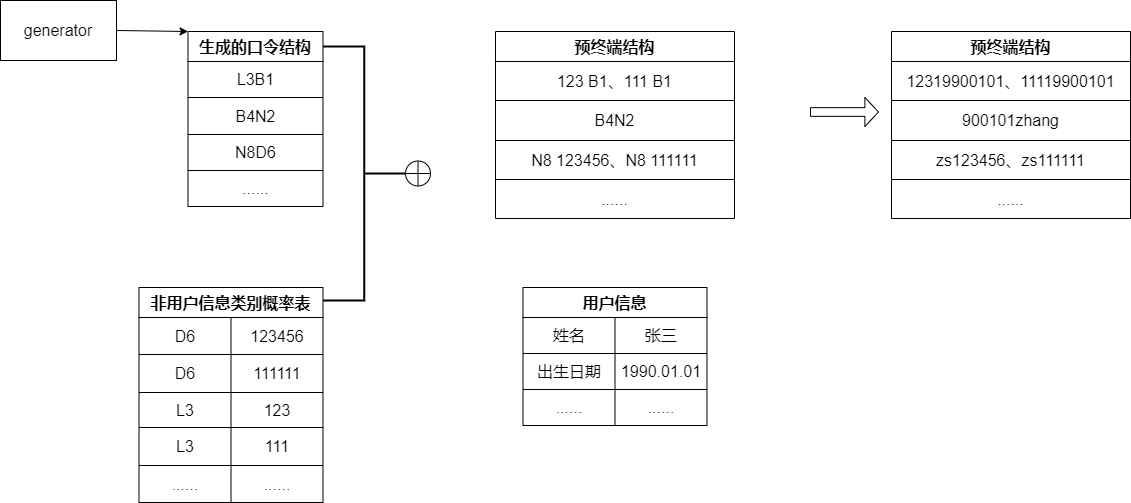

The diagram above was exported from draw.io. Its source (the exported page's mxGraphModel, read from the mxfile embedded in the PNG):
<mxGraphModel dx="1422" dy="802" grid="0" gridSize="10" guides="1" tooltips="1" connect="1" arrows="1" fold="1" page="1" pageScale="1" pageWidth="1169" pageHeight="827" math="0" shadow="0">
  <root>
    <mxCell id="0" />
    <mxCell id="1" parent="0" />
    <mxCell id="HmsmDAmuJBQXiGUTdm-5-87" style="edgeStyle=none;rounded=0;orthogonalLoop=1;jettySize=auto;html=1;exitX=1;exitY=0.5;exitDx=0;exitDy=0;entryX=0;entryY=0;entryDx=0;entryDy=0;fontSize=16;strokeWidth=1;" edge="1" parent="1" source="HmsmDAmuJBQXiGUTdm-5-2" target="HmsmDAmuJBQXiGUTdm-5-3">
      <mxGeometry relative="1" as="geometry" />
    </mxCell>
    <mxCell id="HmsmDAmuJBQXiGUTdm-5-2" value="generator" style="rounded=0;whiteSpace=wrap;html=1;fontSize=16;strokeWidth=1;" vertex="1" parent="1">
      <mxGeometry x="20" y="106" width="116" height="60" as="geometry" />
    </mxCell>
    <mxCell id="HmsmDAmuJBQXiGUTdm-5-3" value="生成的口令结构" style="shape=table;startSize=30;container=1;collapsible=0;childLayout=tableLayout;fontStyle=1;align=center;fontSize=16;strokeWidth=1;" vertex="1" parent="1">
      <mxGeometry x="207.5" y="137" width="135" height="175" as="geometry" />
    </mxCell>
    <mxCell id="HmsmDAmuJBQXiGUTdm-5-4" value="" style="shape=tableRow;horizontal=0;startSize=0;swimlaneHead=0;swimlaneBody=0;top=0;left=0;bottom=0;right=0;collapsible=0;dropTarget=0;fillColor=none;points=[[0,0.5],[1,0.5]];portConstraint=eastwest;fontSize=16;strokeWidth=1;" vertex="1" parent="HmsmDAmuJBQXiGUTdm-5-3">
      <mxGeometry y="30" width="135" height="36" as="geometry" />
    </mxCell>
    <mxCell id="HmsmDAmuJBQXiGUTdm-5-5" value="L3B1" style="shape=partialRectangle;html=1;whiteSpace=wrap;connectable=0;fillColor=none;top=0;left=0;bottom=0;right=0;overflow=hidden;fontSize=16;strokeWidth=1;" vertex="1" parent="HmsmDAmuJBQXiGUTdm-5-4">
      <mxGeometry width="135" height="36" as="geometry">
        <mxRectangle width="135" height="36" as="alternateBounds" />
      </mxGeometry>
    </mxCell>
    <mxCell id="HmsmDAmuJBQXiGUTdm-5-8" value="" style="shape=tableRow;horizontal=0;startSize=0;swimlaneHead=0;swimlaneBody=0;top=0;left=0;bottom=0;right=0;collapsible=0;dropTarget=0;fillColor=none;points=[[0,0.5],[1,0.5]];portConstraint=eastwest;fontSize=16;strokeWidth=1;" vertex="1" parent="HmsmDAmuJBQXiGUTdm-5-3">
      <mxGeometry y="66" width="135" height="37" as="geometry" />
    </mxCell>
    <mxCell id="HmsmDAmuJBQXiGUTdm-5-9" value="B4N2" style="shape=partialRectangle;html=1;whiteSpace=wrap;connectable=0;fillColor=none;top=0;left=0;bottom=0;right=0;overflow=hidden;fontSize=16;strokeWidth=1;" vertex="1" parent="HmsmDAmuJBQXiGUTdm-5-8">
      <mxGeometry width="135" height="37" as="geometry">
        <mxRectangle width="135" height="37" as="alternateBounds" />
      </mxGeometry>
    </mxCell>
    <mxCell id="HmsmDAmuJBQXiGUTdm-5-12" value="" style="shape=tableRow;horizontal=0;startSize=0;swimlaneHead=0;swimlaneBody=0;top=0;left=0;bottom=0;right=0;collapsible=0;dropTarget=0;fillColor=none;points=[[0,0.5],[1,0.5]];portConstraint=eastwest;fontSize=16;strokeWidth=1;" vertex="1" parent="HmsmDAmuJBQXiGUTdm-5-3">
      <mxGeometry y="103" width="135" height="36" as="geometry" />
    </mxCell>
    <mxCell id="HmsmDAmuJBQXiGUTdm-5-13" value="N8D6" style="shape=partialRectangle;html=1;whiteSpace=wrap;connectable=0;fillColor=none;top=0;left=0;bottom=0;right=0;overflow=hidden;fontSize=16;strokeWidth=1;" vertex="1" parent="HmsmDAmuJBQXiGUTdm-5-12">
      <mxGeometry width="135" height="36" as="geometry">
        <mxRectangle width="135" height="36" as="alternateBounds" />
      </mxGeometry>
    </mxCell>
    <mxCell id="HmsmDAmuJBQXiGUTdm-5-16" style="shape=tableRow;horizontal=0;startSize=0;swimlaneHead=0;swimlaneBody=0;top=0;left=0;bottom=0;right=0;collapsible=0;dropTarget=0;fillColor=none;points=[[0,0.5],[1,0.5]];portConstraint=eastwest;fontSize=16;strokeWidth=1;" vertex="1" parent="HmsmDAmuJBQXiGUTdm-5-3">
      <mxGeometry y="139" width="135" height="36" as="geometry" />
    </mxCell>
    <mxCell id="HmsmDAmuJBQXiGUTdm-5-17" value="......" style="shape=partialRectangle;html=1;whiteSpace=wrap;connectable=0;fillColor=none;top=0;left=0;bottom=0;right=0;overflow=hidden;fontSize=16;strokeWidth=1;" vertex="1" parent="HmsmDAmuJBQXiGUTdm-5-16">
      <mxGeometry width="135" height="36" as="geometry">
        <mxRectangle width="135" height="36" as="alternateBounds" />
      </mxGeometry>
    </mxCell>
    <mxCell id="HmsmDAmuJBQXiGUTdm-5-19" value="预终端结构" style="shape=table;startSize=30;container=1;collapsible=0;childLayout=tableLayout;fontStyle=1;align=center;fontSize=16;strokeWidth=1;" vertex="1" parent="1">
      <mxGeometry x="515" y="137" width="239" height="187" as="geometry" />
    </mxCell>
    <mxCell id="HmsmDAmuJBQXiGUTdm-5-20" value="" style="shape=tableRow;horizontal=0;startSize=0;swimlaneHead=0;swimlaneBody=0;top=0;left=0;bottom=0;right=0;collapsible=0;dropTarget=0;fillColor=none;points=[[0,0.5],[1,0.5]];portConstraint=eastwest;fontSize=16;strokeWidth=1;" vertex="1" parent="HmsmDAmuJBQXiGUTdm-5-19">
      <mxGeometry y="30" width="239" height="39" as="geometry" />
    </mxCell>
    <mxCell id="HmsmDAmuJBQXiGUTdm-5-21" value="123 B1、111 B1" style="shape=partialRectangle;html=1;whiteSpace=wrap;connectable=0;fillColor=none;top=0;left=0;bottom=0;right=0;overflow=hidden;fontSize=16;strokeWidth=1;" vertex="1" parent="HmsmDAmuJBQXiGUTdm-5-20">
      <mxGeometry width="239" height="39" as="geometry">
        <mxRectangle width="239" height="39" as="alternateBounds" />
      </mxGeometry>
    </mxCell>
    <mxCell id="HmsmDAmuJBQXiGUTdm-5-22" value="" style="shape=tableRow;horizontal=0;startSize=0;swimlaneHead=0;swimlaneBody=0;top=0;left=0;bottom=0;right=0;collapsible=0;dropTarget=0;fillColor=none;points=[[0,0.5],[1,0.5]];portConstraint=eastwest;fontSize=16;strokeWidth=1;" vertex="1" parent="HmsmDAmuJBQXiGUTdm-5-19">
      <mxGeometry y="69" width="239" height="40" as="geometry" />
    </mxCell>
    <mxCell id="HmsmDAmuJBQXiGUTdm-5-23" value="B4N2" style="shape=partialRectangle;html=1;whiteSpace=wrap;connectable=0;fillColor=none;top=0;left=0;bottom=0;right=0;overflow=hidden;fontSize=16;strokeWidth=1;" vertex="1" parent="HmsmDAmuJBQXiGUTdm-5-22">
      <mxGeometry width="239" height="40" as="geometry">
        <mxRectangle width="239" height="40" as="alternateBounds" />
      </mxGeometry>
    </mxCell>
    <mxCell id="HmsmDAmuJBQXiGUTdm-5-24" value="" style="shape=tableRow;horizontal=0;startSize=0;swimlaneHead=0;swimlaneBody=0;top=0;left=0;bottom=0;right=0;collapsible=0;dropTarget=0;fillColor=none;points=[[0,0.5],[1,0.5]];portConstraint=eastwest;fontSize=16;strokeWidth=1;" vertex="1" parent="HmsmDAmuJBQXiGUTdm-5-19">
      <mxGeometry y="109" width="239" height="39" as="geometry" />
    </mxCell>
    <mxCell id="HmsmDAmuJBQXiGUTdm-5-25" value="N8 123456、N8 111111" style="shape=partialRectangle;html=1;whiteSpace=wrap;connectable=0;fillColor=none;top=0;left=0;bottom=0;right=0;overflow=hidden;fontSize=16;strokeWidth=1;" vertex="1" parent="HmsmDAmuJBQXiGUTdm-5-24">
      <mxGeometry width="239" height="39" as="geometry">
        <mxRectangle width="239" height="39" as="alternateBounds" />
      </mxGeometry>
    </mxCell>
    <mxCell id="HmsmDAmuJBQXiGUTdm-5-26" style="shape=tableRow;horizontal=0;startSize=0;swimlaneHead=0;swimlaneBody=0;top=0;left=0;bottom=0;right=0;collapsible=0;dropTarget=0;fillColor=none;points=[[0,0.5],[1,0.5]];portConstraint=eastwest;fontSize=16;strokeWidth=1;" vertex="1" parent="HmsmDAmuJBQXiGUTdm-5-19">
      <mxGeometry y="148" width="239" height="39" as="geometry" />
    </mxCell>
    <mxCell id="HmsmDAmuJBQXiGUTdm-5-27" value="......" style="shape=partialRectangle;html=1;whiteSpace=wrap;connectable=0;fillColor=none;top=0;left=0;bottom=0;right=0;overflow=hidden;fontSize=16;strokeWidth=1;" vertex="1" parent="HmsmDAmuJBQXiGUTdm-5-26">
      <mxGeometry width="239" height="39" as="geometry">
        <mxRectangle width="239" height="39" as="alternateBounds" />
      </mxGeometry>
    </mxCell>
    <mxCell id="HmsmDAmuJBQXiGUTdm-5-28" value="非用户信息类别概率表" style="shape=table;startSize=30;container=1;collapsible=0;childLayout=tableLayout;fontStyle=1;align=center;fontSize=16;strokeWidth=1;" vertex="1" parent="1">
      <mxGeometry x="158.5" y="393" width="184" height="215" as="geometry" />
    </mxCell>
    <mxCell id="HmsmDAmuJBQXiGUTdm-5-29" value="" style="shape=tableRow;horizontal=0;startSize=0;swimlaneHead=0;swimlaneBody=0;top=0;left=0;bottom=0;right=0;collapsible=0;dropTarget=0;fillColor=none;points=[[0,0.5],[1,0.5]];portConstraint=eastwest;fontSize=16;strokeWidth=1;" vertex="1" parent="HmsmDAmuJBQXiGUTdm-5-28">
      <mxGeometry y="30" width="184" height="37" as="geometry" />
    </mxCell>
    <mxCell id="HmsmDAmuJBQXiGUTdm-5-30" value="D6" style="shape=partialRectangle;html=1;whiteSpace=wrap;connectable=0;fillColor=none;top=0;left=0;bottom=0;right=0;overflow=hidden;fontSize=16;strokeWidth=1;" vertex="1" parent="HmsmDAmuJBQXiGUTdm-5-29">
      <mxGeometry width="92" height="37" as="geometry">
        <mxRectangle width="92" height="37" as="alternateBounds" />
      </mxGeometry>
    </mxCell>
    <mxCell id="HmsmDAmuJBQXiGUTdm-5-41" value="123456" style="shape=partialRectangle;html=1;whiteSpace=wrap;connectable=0;fillColor=none;top=0;left=0;bottom=0;right=0;overflow=hidden;fontSize=16;strokeWidth=1;" vertex="1" parent="HmsmDAmuJBQXiGUTdm-5-29">
      <mxGeometry x="92" width="92" height="37" as="geometry">
        <mxRectangle width="92" height="37" as="alternateBounds" />
      </mxGeometry>
    </mxCell>
    <mxCell id="HmsmDAmuJBQXiGUTdm-5-31" value="" style="shape=tableRow;horizontal=0;startSize=0;swimlaneHead=0;swimlaneBody=0;top=0;left=0;bottom=0;right=0;collapsible=0;dropTarget=0;fillColor=none;points=[[0,0.5],[1,0.5]];portConstraint=eastwest;fontSize=16;strokeWidth=1;" vertex="1" parent="HmsmDAmuJBQXiGUTdm-5-28">
      <mxGeometry y="67" width="184" height="38" as="geometry" />
    </mxCell>
    <mxCell id="HmsmDAmuJBQXiGUTdm-5-32" value="D6" style="shape=partialRectangle;html=1;whiteSpace=wrap;connectable=0;fillColor=none;top=0;left=0;bottom=0;right=0;overflow=hidden;fontSize=16;strokeWidth=1;" vertex="1" parent="HmsmDAmuJBQXiGUTdm-5-31">
      <mxGeometry width="92" height="38" as="geometry">
        <mxRectangle width="92" height="38" as="alternateBounds" />
      </mxGeometry>
    </mxCell>
    <mxCell id="HmsmDAmuJBQXiGUTdm-5-42" value="111111" style="shape=partialRectangle;html=1;whiteSpace=wrap;connectable=0;fillColor=none;top=0;left=0;bottom=0;right=0;overflow=hidden;fontSize=16;strokeWidth=1;" vertex="1" parent="HmsmDAmuJBQXiGUTdm-5-31">
      <mxGeometry x="92" width="92" height="38" as="geometry">
        <mxRectangle width="92" height="38" as="alternateBounds" />
      </mxGeometry>
    </mxCell>
    <mxCell id="HmsmDAmuJBQXiGUTdm-5-33" value="" style="shape=tableRow;horizontal=0;startSize=0;swimlaneHead=0;swimlaneBody=0;top=0;left=0;bottom=0;right=0;collapsible=0;dropTarget=0;fillColor=none;points=[[0,0.5],[1,0.5]];portConstraint=eastwest;fontSize=16;strokeWidth=1;" vertex="1" parent="HmsmDAmuJBQXiGUTdm-5-28">
      <mxGeometry y="105" width="184" height="35" as="geometry" />
    </mxCell>
    <mxCell id="HmsmDAmuJBQXiGUTdm-5-34" value="L3" style="shape=partialRectangle;html=1;whiteSpace=wrap;connectable=0;fillColor=none;top=0;left=0;bottom=0;right=0;overflow=hidden;fontSize=16;strokeWidth=1;" vertex="1" parent="HmsmDAmuJBQXiGUTdm-5-33">
      <mxGeometry width="92" height="35" as="geometry">
        <mxRectangle width="92" height="35" as="alternateBounds" />
      </mxGeometry>
    </mxCell>
    <mxCell id="HmsmDAmuJBQXiGUTdm-5-43" value="123" style="shape=partialRectangle;html=1;whiteSpace=wrap;connectable=0;fillColor=none;top=0;left=0;bottom=0;right=0;overflow=hidden;fontSize=16;strokeWidth=1;" vertex="1" parent="HmsmDAmuJBQXiGUTdm-5-33">
      <mxGeometry x="92" width="92" height="35" as="geometry">
        <mxRectangle width="92" height="35" as="alternateBounds" />
      </mxGeometry>
    </mxCell>
    <mxCell id="HmsmDAmuJBQXiGUTdm-5-35" style="shape=tableRow;horizontal=0;startSize=0;swimlaneHead=0;swimlaneBody=0;top=0;left=0;bottom=0;right=0;collapsible=0;dropTarget=0;fillColor=none;points=[[0,0.5],[1,0.5]];portConstraint=eastwest;fontSize=16;strokeWidth=1;" vertex="1" parent="HmsmDAmuJBQXiGUTdm-5-28">
      <mxGeometry y="140" width="184" height="38" as="geometry" />
    </mxCell>
    <mxCell id="HmsmDAmuJBQXiGUTdm-5-36" value="L3" style="shape=partialRectangle;html=1;whiteSpace=wrap;connectable=0;fillColor=none;top=0;left=0;bottom=0;right=0;overflow=hidden;fontSize=16;strokeWidth=1;" vertex="1" parent="HmsmDAmuJBQXiGUTdm-5-35">
      <mxGeometry width="92" height="38" as="geometry">
        <mxRectangle width="92" height="38" as="alternateBounds" />
      </mxGeometry>
    </mxCell>
    <mxCell id="HmsmDAmuJBQXiGUTdm-5-44" value="111" style="shape=partialRectangle;html=1;whiteSpace=wrap;connectable=0;fillColor=none;top=0;left=0;bottom=0;right=0;overflow=hidden;fontSize=16;strokeWidth=1;" vertex="1" parent="HmsmDAmuJBQXiGUTdm-5-35">
      <mxGeometry x="92" width="92" height="38" as="geometry">
        <mxRectangle width="92" height="38" as="alternateBounds" />
      </mxGeometry>
    </mxCell>
    <mxCell id="HmsmDAmuJBQXiGUTdm-5-45" style="shape=tableRow;horizontal=0;startSize=0;swimlaneHead=0;swimlaneBody=0;top=0;left=0;bottom=0;right=0;collapsible=0;dropTarget=0;fillColor=none;points=[[0,0.5],[1,0.5]];portConstraint=eastwest;fontSize=16;strokeWidth=1;" vertex="1" parent="HmsmDAmuJBQXiGUTdm-5-28">
      <mxGeometry y="178" width="184" height="37" as="geometry" />
    </mxCell>
    <mxCell id="HmsmDAmuJBQXiGUTdm-5-46" value="......" style="shape=partialRectangle;html=1;whiteSpace=wrap;connectable=0;fillColor=none;top=0;left=0;bottom=0;right=0;overflow=hidden;fontSize=16;strokeWidth=1;" vertex="1" parent="HmsmDAmuJBQXiGUTdm-5-45">
      <mxGeometry width="92" height="37" as="geometry">
        <mxRectangle width="92" height="37" as="alternateBounds" />
      </mxGeometry>
    </mxCell>
    <mxCell id="HmsmDAmuJBQXiGUTdm-5-47" value="......" style="shape=partialRectangle;html=1;whiteSpace=wrap;connectable=0;fillColor=none;top=0;left=0;bottom=0;right=0;overflow=hidden;fontSize=16;strokeWidth=1;" vertex="1" parent="HmsmDAmuJBQXiGUTdm-5-45">
      <mxGeometry x="92" width="92" height="37" as="geometry">
        <mxRectangle width="92" height="37" as="alternateBounds" />
      </mxGeometry>
    </mxCell>
    <mxCell id="HmsmDAmuJBQXiGUTdm-5-52" value="用户信息" style="shape=table;startSize=30;container=1;collapsible=0;childLayout=tableLayout;fontStyle=1;align=center;fontSize=16;strokeWidth=1;" vertex="1" parent="1">
      <mxGeometry x="542.5" y="393" width="184" height="138" as="geometry" />
    </mxCell>
    <mxCell id="HmsmDAmuJBQXiGUTdm-5-53" value="" style="shape=tableRow;horizontal=0;startSize=0;swimlaneHead=0;swimlaneBody=0;top=0;left=0;bottom=0;right=0;collapsible=0;dropTarget=0;fillColor=none;points=[[0,0.5],[1,0.5]];portConstraint=eastwest;fontSize=16;strokeWidth=1;" vertex="1" parent="HmsmDAmuJBQXiGUTdm-5-52">
      <mxGeometry y="30" width="184" height="36" as="geometry" />
    </mxCell>
    <mxCell id="HmsmDAmuJBQXiGUTdm-5-54" value="姓名" style="shape=partialRectangle;html=1;whiteSpace=wrap;connectable=0;fillColor=none;top=0;left=0;bottom=0;right=0;overflow=hidden;fontSize=16;strokeWidth=1;" vertex="1" parent="HmsmDAmuJBQXiGUTdm-5-53">
      <mxGeometry width="92" height="36" as="geometry">
        <mxRectangle width="92" height="36" as="alternateBounds" />
      </mxGeometry>
    </mxCell>
    <mxCell id="HmsmDAmuJBQXiGUTdm-5-55" value="张三" style="shape=partialRectangle;html=1;whiteSpace=wrap;connectable=0;fillColor=none;top=0;left=0;bottom=0;right=0;overflow=hidden;fontSize=16;strokeWidth=1;" vertex="1" parent="HmsmDAmuJBQXiGUTdm-5-53">
      <mxGeometry x="92" width="92" height="36" as="geometry">
        <mxRectangle width="92" height="36" as="alternateBounds" />
      </mxGeometry>
    </mxCell>
    <mxCell id="HmsmDAmuJBQXiGUTdm-5-56" value="" style="shape=tableRow;horizontal=0;startSize=0;swimlaneHead=0;swimlaneBody=0;top=0;left=0;bottom=0;right=0;collapsible=0;dropTarget=0;fillColor=none;points=[[0,0.5],[1,0.5]];portConstraint=eastwest;fontSize=16;strokeWidth=1;" vertex="1" parent="HmsmDAmuJBQXiGUTdm-5-52">
      <mxGeometry y="66" width="184" height="36" as="geometry" />
    </mxCell>
    <mxCell id="HmsmDAmuJBQXiGUTdm-5-57" value="出生日期" style="shape=partialRectangle;html=1;whiteSpace=wrap;connectable=0;fillColor=none;top=0;left=0;bottom=0;right=0;overflow=hidden;fontSize=16;strokeWidth=1;" vertex="1" parent="HmsmDAmuJBQXiGUTdm-5-56">
      <mxGeometry width="92" height="36" as="geometry">
        <mxRectangle width="92" height="36" as="alternateBounds" />
      </mxGeometry>
    </mxCell>
    <mxCell id="HmsmDAmuJBQXiGUTdm-5-58" value="1990.01.01" style="shape=partialRectangle;html=1;whiteSpace=wrap;connectable=0;fillColor=none;top=0;left=0;bottom=0;right=0;overflow=hidden;fontSize=16;strokeWidth=1;" vertex="1" parent="HmsmDAmuJBQXiGUTdm-5-56">
      <mxGeometry x="92" width="92" height="36" as="geometry">
        <mxRectangle width="92" height="36" as="alternateBounds" />
      </mxGeometry>
    </mxCell>
    <mxCell id="HmsmDAmuJBQXiGUTdm-5-65" style="shape=tableRow;horizontal=0;startSize=0;swimlaneHead=0;swimlaneBody=0;top=0;left=0;bottom=0;right=0;collapsible=0;dropTarget=0;fillColor=none;points=[[0,0.5],[1,0.5]];portConstraint=eastwest;fontSize=16;strokeWidth=1;" vertex="1" parent="HmsmDAmuJBQXiGUTdm-5-52">
      <mxGeometry y="102" width="184" height="36" as="geometry" />
    </mxCell>
    <mxCell id="HmsmDAmuJBQXiGUTdm-5-66" value="......" style="shape=partialRectangle;html=1;whiteSpace=wrap;connectable=0;fillColor=none;top=0;left=0;bottom=0;right=0;overflow=hidden;fontSize=16;strokeWidth=1;" vertex="1" parent="HmsmDAmuJBQXiGUTdm-5-65">
      <mxGeometry width="92" height="36" as="geometry">
        <mxRectangle width="92" height="36" as="alternateBounds" />
      </mxGeometry>
    </mxCell>
    <mxCell id="HmsmDAmuJBQXiGUTdm-5-67" value="......" style="shape=partialRectangle;html=1;whiteSpace=wrap;connectable=0;fillColor=none;top=0;left=0;bottom=0;right=0;overflow=hidden;fontSize=16;strokeWidth=1;" vertex="1" parent="HmsmDAmuJBQXiGUTdm-5-65">
      <mxGeometry x="92" width="92" height="36" as="geometry">
        <mxRectangle width="92" height="36" as="alternateBounds" />
      </mxGeometry>
    </mxCell>
    <mxCell id="HmsmDAmuJBQXiGUTdm-5-69" value="预终端结构" style="shape=table;startSize=30;container=1;collapsible=0;childLayout=tableLayout;fontStyle=1;align=center;fontSize=16;strokeWidth=1;" vertex="1" parent="1">
      <mxGeometry x="911" y="137" width="239" height="187" as="geometry" />
    </mxCell>
    <mxCell id="HmsmDAmuJBQXiGUTdm-5-70" value="" style="shape=tableRow;horizontal=0;startSize=0;swimlaneHead=0;swimlaneBody=0;top=0;left=0;bottom=0;right=0;collapsible=0;dropTarget=0;fillColor=none;points=[[0,0.5],[1,0.5]];portConstraint=eastwest;fontSize=16;strokeWidth=1;" vertex="1" parent="HmsmDAmuJBQXiGUTdm-5-69">
      <mxGeometry y="30" width="239" height="39" as="geometry" />
    </mxCell>
    <mxCell id="HmsmDAmuJBQXiGUTdm-5-71" value="12319900101、11119900101" style="shape=partialRectangle;html=1;whiteSpace=wrap;connectable=0;fillColor=none;top=0;left=0;bottom=0;right=0;overflow=hidden;fontSize=16;strokeWidth=1;" vertex="1" parent="HmsmDAmuJBQXiGUTdm-5-70">
      <mxGeometry width="239" height="39" as="geometry">
        <mxRectangle width="239" height="39" as="alternateBounds" />
      </mxGeometry>
    </mxCell>
    <mxCell id="HmsmDAmuJBQXiGUTdm-5-72" value="" style="shape=tableRow;horizontal=0;startSize=0;swimlaneHead=0;swimlaneBody=0;top=0;left=0;bottom=0;right=0;collapsible=0;dropTarget=0;fillColor=none;points=[[0,0.5],[1,0.5]];portConstraint=eastwest;fontSize=16;strokeWidth=1;" vertex="1" parent="HmsmDAmuJBQXiGUTdm-5-69">
      <mxGeometry y="69" width="239" height="40" as="geometry" />
    </mxCell>
    <mxCell id="HmsmDAmuJBQXiGUTdm-5-73" value="900101zhang" style="shape=partialRectangle;html=1;whiteSpace=wrap;connectable=0;fillColor=none;top=0;left=0;bottom=0;right=0;overflow=hidden;fontSize=16;strokeWidth=1;" vertex="1" parent="HmsmDAmuJBQXiGUTdm-5-72">
      <mxGeometry width="239" height="40" as="geometry">
        <mxRectangle width="239" height="40" as="alternateBounds" />
      </mxGeometry>
    </mxCell>
    <mxCell id="HmsmDAmuJBQXiGUTdm-5-74" value="" style="shape=tableRow;horizontal=0;startSize=0;swimlaneHead=0;swimlaneBody=0;top=0;left=0;bottom=0;right=0;collapsible=0;dropTarget=0;fillColor=none;points=[[0,0.5],[1,0.5]];portConstraint=eastwest;fontSize=16;strokeWidth=1;" vertex="1" parent="HmsmDAmuJBQXiGUTdm-5-69">
      <mxGeometry y="109" width="239" height="39" as="geometry" />
    </mxCell>
    <mxCell id="HmsmDAmuJBQXiGUTdm-5-75" value="zs123456、zs111111" style="shape=partialRectangle;html=1;whiteSpace=wrap;connectable=0;fillColor=none;top=0;left=0;bottom=0;right=0;overflow=hidden;fontSize=16;strokeWidth=1;" vertex="1" parent="HmsmDAmuJBQXiGUTdm-5-74">
      <mxGeometry width="239" height="39" as="geometry">
        <mxRectangle width="239" height="39" as="alternateBounds" />
      </mxGeometry>
    </mxCell>
    <mxCell id="HmsmDAmuJBQXiGUTdm-5-76" style="shape=tableRow;horizontal=0;startSize=0;swimlaneHead=0;swimlaneBody=0;top=0;left=0;bottom=0;right=0;collapsible=0;dropTarget=0;fillColor=none;points=[[0,0.5],[1,0.5]];portConstraint=eastwest;fontSize=16;strokeWidth=1;" vertex="1" parent="HmsmDAmuJBQXiGUTdm-5-69">
      <mxGeometry y="148" width="239" height="39" as="geometry" />
    </mxCell>
    <mxCell id="HmsmDAmuJBQXiGUTdm-5-77" value="......" style="shape=partialRectangle;html=1;whiteSpace=wrap;connectable=0;fillColor=none;top=0;left=0;bottom=0;right=0;overflow=hidden;fontSize=16;strokeWidth=1;" vertex="1" parent="HmsmDAmuJBQXiGUTdm-5-76">
      <mxGeometry width="239" height="39" as="geometry">
        <mxRectangle width="239" height="39" as="alternateBounds" />
      </mxGeometry>
    </mxCell>
    <mxCell id="HmsmDAmuJBQXiGUTdm-5-91" value="" style="shape=singleArrow;whiteSpace=wrap;html=1;fontSize=16;strokeWidth=1;" vertex="1" parent="1">
      <mxGeometry x="830" y="203" width="68" height="29" as="geometry" />
    </mxCell>
    <mxCell id="HmsmDAmuJBQXiGUTdm-5-96" value="" style="shape=orEllipse;perimeter=ellipsePerimeter;whiteSpace=wrap;html=1;backgroundOutline=1;fontSize=16;strokeWidth=1;" vertex="1" parent="1">
      <mxGeometry x="425" y="266.5" width="25" height="25" as="geometry" />
    </mxCell>
    <mxCell id="HmsmDAmuJBQXiGUTdm-5-103" value="" style="strokeWidth=2;html=1;shape=mxgraph.flowchart.annotation_2;align=left;labelPosition=right;pointerEvents=1;fontSize=16;rotation=-180;" vertex="1" parent="1">
      <mxGeometry x="342.5" y="152" width="82.5" height="254" as="geometry" />
    </mxCell>
  </root>
</mxGraphModel>